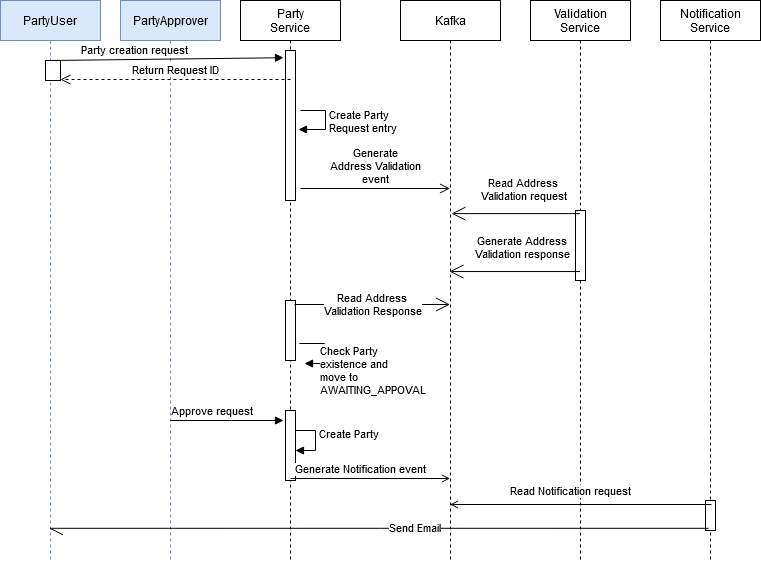

The diagram above was exported from draw.io. Its source (the exported page's mxGraphModel, read from the mxfile embedded in the PNG):
<mxGraphModel dx="782" dy="432" grid="1" gridSize="10" guides="1" tooltips="1" connect="1" arrows="1" fold="1" page="1" pageScale="1" pageWidth="850" pageHeight="1100" math="0" shadow="0">
  <root>
    <mxCell id="0" />
    <mxCell id="1" parent="0" />
    <mxCell id="3nuBFxr9cyL0pnOWT2aG-1" value="Party &#10;Service" style="shape=umlLifeline;perimeter=lifelinePerimeter;container=1;collapsible=0;recursiveResize=0;rounded=0;shadow=0;strokeWidth=1;" parent="1" vertex="1">
      <mxGeometry x="310" y="80" width="100" height="560" as="geometry" />
    </mxCell>
    <mxCell id="MQHYp4ihR3nXTBC3kiA2-15" value="" style="html=1;points=[];perimeter=orthogonalPerimeter;" vertex="1" parent="3nuBFxr9cyL0pnOWT2aG-1">
      <mxGeometry x="45" y="50" width="10" height="150" as="geometry" />
    </mxCell>
    <mxCell id="MQHYp4ihR3nXTBC3kiA2-19" value="&lt;div&gt;Create Party&lt;/div&gt;&lt;div&gt; Request entry&lt;/div&gt;" style="edgeStyle=orthogonalEdgeStyle;html=1;align=left;spacingLeft=2;endArrow=block;rounded=0;" edge="1" parent="3nuBFxr9cyL0pnOWT2aG-1">
      <mxGeometry relative="1" as="geometry">
        <mxPoint x="60" y="110" as="sourcePoint" />
        <Array as="points">
          <mxPoint x="85" y="110" />
          <mxPoint x="85" y="129" />
        </Array>
        <mxPoint x="58" y="129" as="targetPoint" />
      </mxGeometry>
    </mxCell>
    <mxCell id="MQHYp4ihR3nXTBC3kiA2-34" value="" style="html=1;points=[];perimeter=orthogonalPerimeter;" vertex="1" parent="3nuBFxr9cyL0pnOWT2aG-1">
      <mxGeometry x="45" y="300" width="10" height="60" as="geometry" />
    </mxCell>
    <mxCell id="MQHYp4ihR3nXTBC3kiA2-47" value="" style="html=1;points=[];perimeter=orthogonalPerimeter;" vertex="1" parent="3nuBFxr9cyL0pnOWT2aG-1">
      <mxGeometry x="45" y="410" width="10" height="70" as="geometry" />
    </mxCell>
    <mxCell id="3nuBFxr9cyL0pnOWT2aG-5" value="Kafka " style="shape=umlLifeline;perimeter=lifelinePerimeter;container=1;collapsible=0;recursiveResize=0;rounded=0;shadow=0;strokeWidth=1;" parent="1" vertex="1">
      <mxGeometry x="470" y="80" width="100" height="560" as="geometry" />
    </mxCell>
    <mxCell id="MQHYp4ihR3nXTBC3kiA2-1" value="Validation&#10; Service " style="shape=umlLifeline;perimeter=lifelinePerimeter;container=1;collapsible=0;recursiveResize=0;rounded=0;shadow=0;strokeWidth=1;" vertex="1" parent="1">
      <mxGeometry x="600" y="80" width="100" height="560" as="geometry" />
    </mxCell>
    <mxCell id="MQHYp4ihR3nXTBC3kiA2-35" value="" style="html=1;points=[];perimeter=orthogonalPerimeter;" vertex="1" parent="MQHYp4ihR3nXTBC3kiA2-1">
      <mxGeometry x="45" y="210" width="10" height="70" as="geometry" />
    </mxCell>
    <mxCell id="MQHYp4ihR3nXTBC3kiA2-3" value="Notification&#10; Service" style="shape=umlLifeline;perimeter=lifelinePerimeter;container=1;collapsible=0;recursiveResize=0;rounded=0;shadow=0;strokeWidth=1;" vertex="1" parent="1">
      <mxGeometry x="730" y="80" width="100" height="560" as="geometry" />
    </mxCell>
    <mxCell id="MQHYp4ihR3nXTBC3kiA2-4" value="" style="points=[];perimeter=orthogonalPerimeter;rounded=0;shadow=0;strokeWidth=1;" vertex="1" parent="MQHYp4ihR3nXTBC3kiA2-3">
      <mxGeometry x="45" y="500" width="10" height="30" as="geometry" />
    </mxCell>
    <mxCell id="MQHYp4ihR3nXTBC3kiA2-5" value="&#10;PartyApprover&#10;" style="shape=umlLifeline;perimeter=lifelinePerimeter;container=1;collapsible=0;recursiveResize=0;rounded=0;shadow=0;strokeWidth=1;fillColor=#dae8fc;strokeColor=#6c8ebf;" vertex="1" parent="1">
      <mxGeometry x="190" y="80" width="100" height="560" as="geometry" />
    </mxCell>
    <mxCell id="MQHYp4ihR3nXTBC3kiA2-7" value="&#10;PartyUser&#10;" style="shape=umlLifeline;perimeter=lifelinePerimeter;container=1;collapsible=0;recursiveResize=0;rounded=0;shadow=0;strokeWidth=1;fillColor=#dae8fc;strokeColor=#6c8ebf;" vertex="1" parent="1">
      <mxGeometry x="70" y="80" width="100" height="560" as="geometry" />
    </mxCell>
    <mxCell id="MQHYp4ihR3nXTBC3kiA2-8" value="" style="points=[];perimeter=orthogonalPerimeter;rounded=0;shadow=0;strokeWidth=1;" vertex="1" parent="MQHYp4ihR3nXTBC3kiA2-7">
      <mxGeometry x="45" y="60" width="15" height="20" as="geometry" />
    </mxCell>
    <mxCell id="MQHYp4ihR3nXTBC3kiA2-16" value="Party creation request" style="html=1;verticalAlign=bottom;endArrow=block;entryX=-0.2;entryY=0.048;entryDx=0;entryDy=0;entryPerimeter=0;" edge="1" parent="MQHYp4ihR3nXTBC3kiA2-7" target="MQHYp4ihR3nXTBC3kiA2-15">
      <mxGeometry x="-0.2786" width="80" relative="1" as="geometry">
        <mxPoint x="50" y="60" as="sourcePoint" />
        <mxPoint x="290" y="60" as="targetPoint" />
        <mxPoint as="offset" />
      </mxGeometry>
    </mxCell>
    <mxCell id="MQHYp4ihR3nXTBC3kiA2-17" value="&lt;div&gt;Return Request ID&lt;/div&gt;" style="html=1;verticalAlign=bottom;endArrow=open;dashed=1;endSize=8;" edge="1" parent="MQHYp4ihR3nXTBC3kiA2-7">
      <mxGeometry relative="1" as="geometry">
        <mxPoint x="290" y="79" as="sourcePoint" />
        <mxPoint x="60" y="79" as="targetPoint" />
      </mxGeometry>
    </mxCell>
    <mxCell id="MQHYp4ihR3nXTBC3kiA2-21" value="&lt;div&gt;Generate &lt;br&gt;&lt;/div&gt;&lt;div&gt;Address Validation &lt;br&gt;&lt;/div&gt;&lt;div&gt;event&lt;br&gt;&lt;/div&gt;" style="html=1;verticalAlign=bottom;endArrow=open;endSize=8;exitX=1.5;exitY=0.92;exitDx=0;exitDy=0;exitPerimeter=0;" edge="1" parent="1" source="MQHYp4ihR3nXTBC3kiA2-15" target="3nuBFxr9cyL0pnOWT2aG-5">
      <mxGeometry relative="1" as="geometry">
        <mxPoint x="375" y="268.05999999999995" as="sourcePoint" />
        <mxPoint x="497" y="268" as="targetPoint" />
      </mxGeometry>
    </mxCell>
    <mxCell id="MQHYp4ihR3nXTBC3kiA2-22" value="&lt;div&gt;Read Address &lt;br&gt;&lt;/div&gt;&lt;div&gt;Validation request&lt;br&gt;&lt;/div&gt;" style="endArrow=open;endSize=12;html=1;entryX=0.51;entryY=0.427;entryDx=0;entryDy=0;entryPerimeter=0;" edge="1" parent="1">
      <mxGeometry x="-0.1059" y="-24" width="160" relative="1" as="geometry">
        <mxPoint x="649.5" y="293.12" as="sourcePoint" />
        <mxPoint x="521" y="293.12" as="targetPoint" />
        <mxPoint as="offset" />
      </mxGeometry>
    </mxCell>
    <mxCell id="MQHYp4ihR3nXTBC3kiA2-23" value="&lt;div&gt;Generate Address &lt;br&gt;&lt;/div&gt;&lt;div&gt;Validation response&lt;br&gt;&lt;/div&gt;" style="endArrow=open;endSize=12;html=1;entryX=0.49;entryY=0.484;entryDx=0;entryDy=0;entryPerimeter=0;" edge="1" parent="1" source="MQHYp4ihR3nXTBC3kiA2-1" target="3nuBFxr9cyL0pnOWT2aG-5">
      <mxGeometry x="-0.1059" y="-24" width="160" relative="1" as="geometry">
        <mxPoint x="647.5" y="365" as="sourcePoint" />
        <mxPoint x="530" y="365" as="targetPoint" />
        <mxPoint as="offset" />
      </mxGeometry>
    </mxCell>
    <mxCell id="MQHYp4ihR3nXTBC3kiA2-33" value="&lt;div&gt;Check Party&lt;/div&gt;&lt;div&gt;existence and &lt;br&gt;&lt;/div&gt;&lt;div&gt;move to&lt;/div&gt;&lt;div&gt; AWAITING_APPOVAL&lt;br&gt;&lt;/div&gt;" style="edgeStyle=orthogonalEdgeStyle;html=1;align=left;spacingLeft=2;endArrow=block;rounded=0;entryX=1;entryY=0;" edge="1" parent="1">
      <mxGeometry x="0.7755" y="9" relative="1" as="geometry">
        <mxPoint x="369" y="423" as="sourcePoint" />
        <Array as="points">
          <mxPoint x="394" y="423" />
          <mxPoint x="394" y="443" />
        </Array>
        <mxPoint x="374" y="443" as="targetPoint" />
        <mxPoint x="5" y="-2" as="offset" />
      </mxGeometry>
    </mxCell>
    <mxCell id="MQHYp4ihR3nXTBC3kiA2-37" value="&lt;div&gt;Read Address &lt;br&gt;&lt;/div&gt;&lt;div&gt;Validation Response&lt;br&gt;&lt;/div&gt;" style="endArrow=open;endSize=12;html=1;exitX=0.9;exitY=0.15;exitDx=0;exitDy=0;exitPerimeter=0;endFill=0;" edge="1" parent="1">
      <mxGeometry width="160" relative="1" as="geometry">
        <mxPoint x="364" y="384" as="sourcePoint" />
        <mxPoint x="519.5" y="384" as="targetPoint" />
      </mxGeometry>
    </mxCell>
    <mxCell id="MQHYp4ihR3nXTBC3kiA2-38" value="Approve request" style="html=1;verticalAlign=bottom;endArrow=block;entryX=-0.2;entryY=0.048;entryDx=0;entryDy=0;entryPerimeter=0;" edge="1" parent="1">
      <mxGeometry x="-0.2786" width="80" relative="1" as="geometry">
        <mxPoint x="240" y="500" as="sourcePoint" />
        <mxPoint x="353" y="500.00000000000006" as="targetPoint" />
        <mxPoint as="offset" />
      </mxGeometry>
    </mxCell>
    <mxCell id="MQHYp4ihR3nXTBC3kiA2-42" value="&lt;div&gt;Create Party &lt;br&gt;&lt;/div&gt;&lt;div&gt;&lt;br&gt;&lt;/div&gt;" style="edgeStyle=orthogonalEdgeStyle;html=1;align=left;spacingLeft=2;endArrow=block;rounded=0;entryX=1;entryY=0;" edge="1" parent="1">
      <mxGeometry relative="1" as="geometry">
        <mxPoint x="365" y="510" as="sourcePoint" />
        <Array as="points">
          <mxPoint x="385" y="510" />
          <mxPoint x="385" y="530" />
        </Array>
        <mxPoint x="365" y="530" as="targetPoint" />
      </mxGeometry>
    </mxCell>
    <mxCell id="MQHYp4ihR3nXTBC3kiA2-43" value="Generate Notification event" style="html=1;verticalAlign=bottom;endArrow=open;endFill=0;" edge="1" parent="1">
      <mxGeometry x="-0.1223" width="80" relative="1" as="geometry">
        <mxPoint x="360" y="558" as="sourcePoint" />
        <mxPoint x="519.5" y="558" as="targetPoint" />
        <mxPoint as="offset" />
      </mxGeometry>
    </mxCell>
    <mxCell id="MQHYp4ihR3nXTBC3kiA2-44" value="Read Notification request" style="html=1;verticalAlign=bottom;endArrow=open;endFill=0;exitX=0.51;exitY=0.9;exitDx=0;exitDy=0;exitPerimeter=0;" edge="1" parent="1" source="MQHYp4ihR3nXTBC3kiA2-3" target="3nuBFxr9cyL0pnOWT2aG-5">
      <mxGeometry x="0.0784" y="-4" width="80" relative="1" as="geometry">
        <mxPoint x="570.5" y="590" as="sourcePoint" />
        <mxPoint x="730" y="590" as="targetPoint" />
        <mxPoint as="offset" />
      </mxGeometry>
    </mxCell>
    <mxCell id="MQHYp4ihR3nXTBC3kiA2-45" value="" style="endArrow=openAsync;endFill=0;endSize=12;html=1;exitX=0.48;exitY=0.955;exitDx=0;exitDy=0;exitPerimeter=0;" edge="1" parent="1">
      <mxGeometry width="160" relative="1" as="geometry">
        <mxPoint x="778" y="607.8" as="sourcePoint" />
        <mxPoint x="119.5" y="607.8" as="targetPoint" />
      </mxGeometry>
    </mxCell>
    <mxCell id="MQHYp4ihR3nXTBC3kiA2-46" value="Send Email" style="edgeLabel;html=1;align=center;verticalAlign=middle;resizable=0;points=[];" vertex="1" connectable="0" parent="MQHYp4ihR3nXTBC3kiA2-45">
      <mxGeometry x="-0.104" y="-1" relative="1" as="geometry">
        <mxPoint as="offset" />
      </mxGeometry>
    </mxCell>
  </root>
</mxGraphModel>